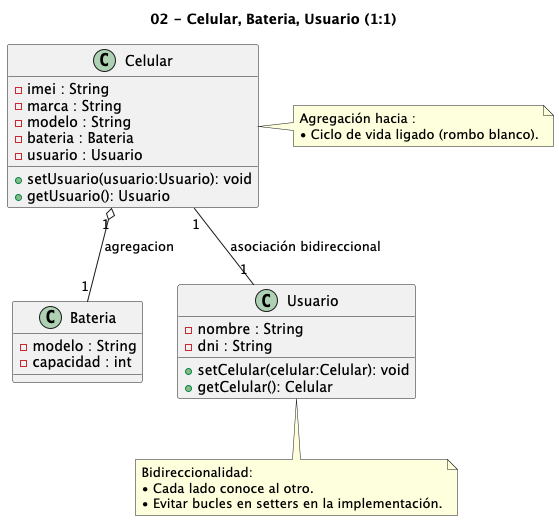

The diagram above was rendered by PlantUML. Its source (embedded in the PNG):
@startuml
title 02 - Celular, Bateria, Usuario (1:1)

' Estilo de lectura
skinparam classAttributeIconVisibility false

' Clases y atributos mínimos según el enunciado
class Celular {
  - imei : String
  - marca : String
  - modelo : String
  - bateria : Bateria
  - usuario : Usuario
  + setUsuario(usuario:Usuario): void
  + getUsuario(): Usuario
}
class Bateria {
  - modelo : String
  - capacidad : int
}
class Usuario {
  - nombre : String
  - dni : String
  + setCelular(celular:Celular): void
  + getCelular(): Celular
}

' Agregación: el Celular "posee" la Batería (ciclo de vida dependiente)
Celular "1" o-- "1" Bateria : agregacion

' Asociación bidireccional 1:1 entre Celular y Usuario
Celular "1" -- "1" Usuario : asociación bidireccional

' Notas (opcional)
note right of Celular
  Agregación hacia :
  • Ciclo de vida ligado (rombo blanco).
end note

note as N1
  Bidireccionalidad:
  • Cada lado conoce al otro.
  • Evitar bucles en setters en la implementación.
end note
Usuario .. N1
@enduml